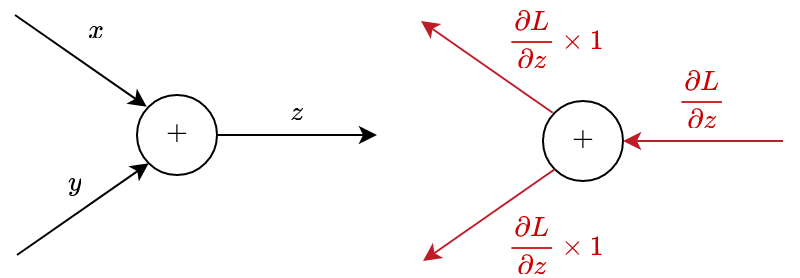

The diagram above was exported from draw.io. Its source (the exported page's mxGraphModel, read from the mxfile embedded in the PNG):
<mxGraphModel dx="690" dy="429" grid="1" gridSize="10" guides="1" tooltips="1" connect="1" arrows="1" fold="1" page="1" pageScale="1" pageWidth="1200" pageHeight="1920" math="1" shadow="0">
  <root>
    <mxCell id="0" />
    <mxCell id="1" parent="0" />
    <mxCell id="DuBkn2FMtxPZaDEjBY0k-1" value="&lt;div&gt;`+`&lt;/div&gt;" style="ellipse;whiteSpace=wrap;html=1;" parent="1" vertex="1">
      <mxGeometry x="360" y="340" width="40" height="40" as="geometry" />
    </mxCell>
    <mxCell id="DuBkn2FMtxPZaDEjBY0k-3" value="" style="endArrow=classic;html=1;rounded=0;entryX=0;entryY=0.5;entryDx=0;entryDy=0;exitX=1;exitY=0.5;exitDx=0;exitDy=0;" parent="1" edge="1">
      <mxGeometry width="50" height="50" relative="1" as="geometry">
        <mxPoint x="400" y="360" as="sourcePoint" />
        <mxPoint x="480" y="360" as="targetPoint" />
      </mxGeometry>
    </mxCell>
    <mxCell id="DuBkn2FMtxPZaDEjBY0k-4" value="" style="endArrow=classic;html=1;rounded=0;entryX=0;entryY=0;entryDx=0;entryDy=0;exitX=1;exitY=0.5;exitDx=0;exitDy=0;" parent="1" edge="1">
      <mxGeometry width="50" height="50" relative="1" as="geometry">
        <mxPoint x="299" y="300" as="sourcePoint" />
        <mxPoint x="364.85786437626905" y="345.85786437626905" as="targetPoint" />
      </mxGeometry>
    </mxCell>
    <mxCell id="DuBkn2FMtxPZaDEjBY0k-5" value="" style="endArrow=classic;html=1;rounded=0;entryX=0;entryY=1;entryDx=0;entryDy=0;" parent="1" target="DuBkn2FMtxPZaDEjBY0k-1" edge="1">
      <mxGeometry width="50" height="50" relative="1" as="geometry">
        <mxPoint x="300" y="420" as="sourcePoint" />
        <mxPoint x="376" y="396" as="targetPoint" />
        <Array as="points">
          <mxPoint x="300" y="420" />
        </Array>
      </mxGeometry>
    </mxCell>
    <mxCell id="DuBkn2FMtxPZaDEjBY0k-7" value="&lt;div&gt;`z`&lt;/div&gt;" style="text;html=1;strokeColor=none;fillColor=none;align=center;verticalAlign=middle;whiteSpace=wrap;rounded=0;" parent="1" vertex="1">
      <mxGeometry x="410" y="335" width="60" height="30" as="geometry" />
    </mxCell>
    <mxCell id="DuBkn2FMtxPZaDEjBY0k-9" value="&lt;div&gt;`x`&lt;/div&gt;" style="text;html=1;strokeColor=none;fillColor=none;align=center;verticalAlign=middle;whiteSpace=wrap;rounded=0;" parent="1" vertex="1">
      <mxGeometry x="310" y="294" width="60" height="30" as="geometry" />
    </mxCell>
    <mxCell id="DuBkn2FMtxPZaDEjBY0k-10" value="&lt;div&gt;`y`&lt;/div&gt;" style="text;html=1;strokeColor=none;fillColor=none;align=center;verticalAlign=middle;whiteSpace=wrap;rounded=0;" parent="1" vertex="1">
      <mxGeometry x="299" y="370" width="60" height="30" as="geometry" />
    </mxCell>
    <mxCell id="HB-oVpkDYkeHq-yKGNzt-2" value="&lt;div&gt;`+`&lt;/div&gt;" style="ellipse;whiteSpace=wrap;html=1;" vertex="1" parent="1">
      <mxGeometry x="563" y="343" width="40" height="40" as="geometry" />
    </mxCell>
    <mxCell id="HB-oVpkDYkeHq-yKGNzt-3" value="" style="endArrow=none;html=1;rounded=0;entryX=0;entryY=0.5;entryDx=0;entryDy=0;exitX=1;exitY=0.5;exitDx=0;exitDy=0;endFill=0;startArrow=classic;startFill=1;fontColor=#CC0000;strokeColor=#c01c28;" edge="1" parent="1">
      <mxGeometry width="50" height="50" relative="1" as="geometry">
        <mxPoint x="603" y="363" as="sourcePoint" />
        <mxPoint x="683" y="363" as="targetPoint" />
      </mxGeometry>
    </mxCell>
    <mxCell id="HB-oVpkDYkeHq-yKGNzt-4" value="" style="endArrow=none;html=1;rounded=0;entryX=0;entryY=0;entryDx=0;entryDy=0;exitX=1;exitY=0.5;exitDx=0;exitDy=0;startArrow=classic;startFill=1;endFill=0;fontColor=#CC0000;strokeColor=#c01c28;" edge="1" parent="1">
      <mxGeometry width="50" height="50" relative="1" as="geometry">
        <mxPoint x="502" y="303" as="sourcePoint" />
        <mxPoint x="567.857864376269" y="348.85786437626905" as="targetPoint" />
      </mxGeometry>
    </mxCell>
    <mxCell id="HB-oVpkDYkeHq-yKGNzt-5" value="" style="endArrow=none;html=1;rounded=0;entryX=0;entryY=1;entryDx=0;entryDy=0;endFill=0;startArrow=classic;startFill=1;fontColor=#CC0000;strokeColor=#c01c28;" edge="1" parent="1" target="HB-oVpkDYkeHq-yKGNzt-2">
      <mxGeometry width="50" height="50" relative="1" as="geometry">
        <mxPoint x="503" y="423" as="sourcePoint" />
        <mxPoint x="579" y="399" as="targetPoint" />
        <Array as="points">
          <mxPoint x="503" y="423" />
        </Array>
      </mxGeometry>
    </mxCell>
    <mxCell id="HB-oVpkDYkeHq-yKGNzt-6" value="&lt;div&gt;`\frac{\partialL}{\partialz}`&lt;/div&gt;" style="text;html=1;strokeColor=none;fillColor=none;align=center;verticalAlign=middle;whiteSpace=wrap;rounded=0;fontColor=#CC0000;" vertex="1" parent="1">
      <mxGeometry x="613" y="327" width="60" height="30" as="geometry" />
    </mxCell>
    <mxCell id="HB-oVpkDYkeHq-yKGNzt-7" value="&lt;div&gt;`\frac{\partialL}{\partialz}\times1`&lt;/div&gt;" style="text;html=1;strokeColor=none;fillColor=none;align=center;verticalAlign=middle;whiteSpace=wrap;rounded=0;fontColor=#CC0000;" vertex="1" parent="1">
      <mxGeometry x="540" y="297" width="60" height="30" as="geometry" />
    </mxCell>
    <mxCell id="HB-oVpkDYkeHq-yKGNzt-8" value="&lt;div&gt;`\frac{\partialL}{\partialz}\times1`&lt;/div&gt;" style="text;html=1;strokeColor=none;fillColor=none;align=center;verticalAlign=middle;whiteSpace=wrap;rounded=0;fontColor=#CC0000;" vertex="1" parent="1">
      <mxGeometry x="540" y="400" width="60" height="30" as="geometry" />
    </mxCell>
  </root>
</mxGraphModel>